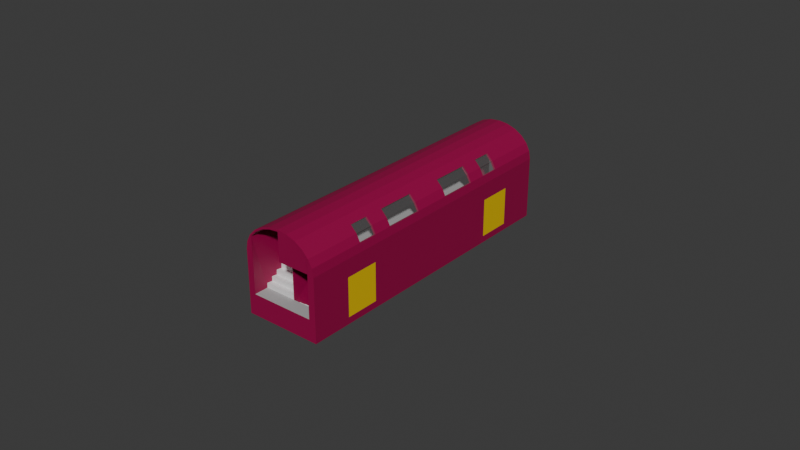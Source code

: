 # Source: ROSS_Front.blend  (saved by Blender 4.5.91; exported with 4.5.12 LTS)
import bpy
from mathutils import Matrix  # noqa: F401  (used for matrix-valued properties, if any)

bpy.ops.wm.read_factory_settings(use_empty=True)
scene = bpy.context.scene
scene.name = 'Scene'

# ---- collections
col_collection = bpy.data.collections.new('Collection'); scene.collection.children.link(col_collection)
col_collection_2 = bpy.data.collections.new('Collection 2'); scene.collection.children.link(col_collection_2)
col_doors = bpy.data.collections.new('Doors'); scene.collection.children.link(col_doors)

# ---- materials (node trees are filled in below, after node groups)
mat_material = bpy.data.materials.new('Material')
mat_material.alpha_threshold = 0.0
mat_material.roughness = 0.5
mat_material.line_color = (0.0, 0.0, 0.0, 1.0)
mat_floor = bpy.data.materials.new('Floor')
mat_window = bpy.data.materials.new('Window')
mat_step = bpy.data.materials.new('Step')
mat_door = bpy.data.materials.new('Door')

# ---- material node trees
mat_material.use_nodes = True; mat_material.node_tree.nodes.clear()
_N = mat_material.node_tree.nodes; _L = mat_material.node_tree.links
n0 = _N.new('ShaderNodeOutputMaterial'); n0.name = 'Material Output'; n0.location = (200, 100)
n1 = _N.new('ShaderNodeBsdfPrincipled'); n1.name = 'Principled BSDF'; n1.location = (-200, 100)
n1.inputs[0].default_value = (0.314, 0.0, 0.06301, 1.0)
n1.inputs[3].default_value = 1.45
_L.new(n1.outputs[0], n0.inputs[0])
n0.is_active_output = True
mat_floor.use_nodes = True; mat_floor.node_tree.nodes.clear()
_N = mat_floor.node_tree.nodes; _L = mat_floor.node_tree.links
n0 = _N.new('ShaderNodeBsdfPrincipled'); n0.name = 'Principled BSDF'; n0.location = (-200, 100)
n0.inputs[0].default_value = (0.4, 0.4, 0.4, 1.0)
n0.inputs[2].default_value = 1.0
n1 = _N.new('ShaderNodeOutputMaterial'); n1.name = 'Material Output'; n1.location = (200, 100)
_L.new(n0.outputs[0], n1.inputs[0])
n1.is_active_output = True
mat_window.use_nodes = True; mat_window.node_tree.nodes.clear()
_N = mat_window.node_tree.nodes; _L = mat_window.node_tree.links
n0 = _N.new('ShaderNodeBsdfPrincipled'); n0.name = 'Principled BSDF'; n0.location = (-200, 100)
n0.inputs[4].default_value = 0.05
n1 = _N.new('ShaderNodeOutputMaterial'); n1.name = 'Material Output'; n1.location = (200, 100)
_L.new(n0.outputs[0], n1.inputs[0])
n1.is_active_output = True
mat_step.use_nodes = True; mat_step.node_tree.nodes.clear()
_N = mat_step.node_tree.nodes; _L = mat_step.node_tree.links
n0 = _N.new('ShaderNodeBsdfPrincipled'); n0.name = 'Principled BSDF'; n0.location = (-200, 100)
n1 = _N.new('ShaderNodeOutputMaterial'); n1.name = 'Material Output'; n1.location = (200, 100)
_L.new(n0.outputs[0], n1.inputs[0])
n1.is_active_output = True
mat_door.use_nodes = True; mat_door.node_tree.nodes.clear()
_N = mat_door.node_tree.nodes; _L = mat_door.node_tree.links
n0 = _N.new('ShaderNodeBsdfPrincipled'); n0.name = 'Principled BSDF'; n0.location = (-200, 100)
n0.inputs[0].default_value = (0.8, 0.5372, 0.0, 1.0)
n1 = _N.new('ShaderNodeOutputMaterial'); n1.name = 'Material Output'; n1.location = (200, 100)
_L.new(n0.outputs[0], n1.inputs[0])
n1.is_active_output = True

# ---- world
world_world = bpy.data.worlds.new('World'); scene.world = world_world
world_world.use_nodes = True; world_world.node_tree.nodes.clear()
_N = world_world.node_tree.nodes; _L = world_world.node_tree.links
n0 = _N.new('ShaderNodeOutputWorld'); n0.name = 'World Output'; n0.location = (200, 100)
n1 = _N.new('ShaderNodeBackground'); n1.name = 'Background'; n1.location = (-200, 100)
n1.inputs[0].default_value = (0.05088, 0.05088, 0.05088, 1.0)
_L.new(n1.outputs[0], n0.inputs[0])
n0.is_active_output = True
world_world.color = (0.05088, 0.05088, 0.05088)
world_world.sun_shadow_jitter_overblur = 0.0

# ---- meshes
me_cube = bpy.data.meshes.new('Cube')
me_cube.from_pydata([(0.0, 0.0, 0.0), (2.0, 0.0, 0.0), (0.0, 8.0, 0.0), (2.0, 8.0, 0.0), (2.0, 0.0, 0.0), (2.0, 16.0, 0.0), (2.0, 0.0, 0.0), (2.0, 8.0, 0.0), (1.9, 0.0, 0.25), (0.0, 0.0, 0.25), (1.9, 4.0, 0.35), (1.9, 4.089, 0.35), (0.0, 4.089, 0.35), (1.9, 3.0, 0.25), (0.0, 3.0, 0.25), (1.9, 5.889, 0.35), (2.0, 4.089, 0.35), (2.0, 5.889, 0.35), (2.0, 4.089, 2.35), (2.0, 5.889, 2.35), (2.0, 4.089, 0.0), (2.0, 5.889, 0.0), (0.0, 8.0, 4.85), (0.0, 0.0, 4.85), (0.5176, 8.0, 4.795), (0.5176, 0.0, 4.795), (1.0, 8.0, 4.636), (1.0, 0.0, 4.636), (1.414, 8.0, 4.381), (1.414, 0.0, 4.381), (1.732, 8.0, 4.05), (1.732, 0.0, 4.05), (1.932, 8.0, 3.664), (1.932, 0.0, 3.664), (2.0, 8.0, 3.25), (2.0, 0.0, 3.25), (0.5176, 8.0, 4.795), (0.0, 8.0, 4.85), (0.0, 0.0, 4.85), (0.5176, 0.0, 4.795), (1.0, 8.0, 4.636), (1.0, 0.0, 4.636), (1.414, 8.0, 4.381), (1.414, 0.0, 4.381), (1.732, 8.0, 4.05), (1.732, 0.0, 4.05), (1.932, 8.0, 3.664), (1.932, 0.0, 3.664), (2.0, 8.0, 3.25), (2.0, 0.0, 3.25), (0.4966, 8.0, 4.698), (0.0, 8.0, 4.751), (0.0, 2.975e-09, 4.751), (0.4966, 2.925e-09, 4.698), (0.9578, 8.0, 4.545), (0.9578, 2.732e-09, 4.545), (1.351, 8.0, 4.304), (1.351, 2.327e-09, 4.304), (1.651, 8.0, 3.992), (1.651, 1.349e-09, 3.992), (1.837, 5.642e-10, 3.633), (1.901, 4.716e-10, 3.234), (1.029e-08, 5.889, 0.35), (2.235e-08, 8.0, 1.1), (1.029e-08, 5.889, 0.35), (2.0, 5.889, 2.35), (1.9, 5.889, 2.35), (1.9, 4.089, 2.35), (1.9, 0.0, 2.35), (0.0, 0.0, 0.25), (0.0, 0.0, 2.35), (0.0, 4.089, 2.35), (1.901, 5.75, 2.57), (1.901, 0.0, 2.57), (0.0, 0.0, 2.57), (0.0, 5.75, 2.57), (1.351, 5.75, 4.304), (1.651, 5.75, 3.992), (1.837, 5.75, 3.633), (1.901, 5.75, 3.234), (1.4, 5.75, 2.57), (0.4966, 5.75, 4.698), (0.0, 5.75, 4.751), (0.9578, 5.75, 4.545), (1.65, 8.0, 1.1), (1.901, 0.0, 2.57), (1.901, 5.75, 2.57), (0.0, 5.75, 2.57), (0.0, 0.0, 2.57), (1.6, 5.889, 2.35), (1.6, 4.089, 2.35), (1.351, 5.0, 4.304), (1.651, 5.0, 3.992), (1.932, 5.0, 3.664), (1.732, 5.0, 4.05), (1.414, 5.0, 4.381), (1.651, 5.0, 3.992), (1.837, 5.0, 3.633), (1.932, 4.0, 3.664), (1.732, 4.0, 4.05), (1.414, 4.0, 4.381), (1.351, 4.0, 4.304), (1.651, 4.0, 3.992), (1.651, 4.0, 3.992), (1.837, 4.0, 3.633), (1.932, 1.0, 3.664), (1.732, 1.0, 4.05), (1.414, 1.0, 4.381), (1.351, 1.0, 4.304), (1.651, 1.0, 3.992), (1.651, 1.0, 3.992), (1.837, 1.0, 3.633), (1.351, 3.0, 4.304), (1.651, 3.0, 3.992), (1.651, 3.0, 3.992), (1.837, 3.0, 3.633), (1.932, 3.0, 3.664), (1.732, 3.0, 4.05), (1.414, 3.0, 4.381)], [(1, 4), (4, 6), (10, 11), (64, 62), (19, 65), (9, 69), (81, 82), (83, 81), (76, 83), (3, 48)], [(0, 1, 3, 2), (8, 13, 14, 9), (13, 11, 12, 14), (17, 16, 20, 21), (17, 21, 7, 34, 35, 6, 20, 16, 18, 19), (33, 35, 49, 47), (23, 25, 39, 38), (34, 32, 46, 48), (22, 23, 38, 37), (27, 29, 43, 41), (24, 22, 37, 36), (37, 38, 52, 51), (30, 28, 42, 44), (35, 34, 48, 49), (29, 31, 45, 43), (26, 24, 36, 40), (25, 27, 41, 39), (32, 30, 44, 46), (31, 33, 47, 45), (28, 26, 40, 42), (51, 50, 53, 52), (50, 54, 55, 53), (54, 56, 91, 101, 112, 108, 57, 55), (108, 109, 59, 57), (47, 49, 48, 46, 93, 98, 116, 105), (94, 93, 46, 44), (95, 94, 44, 42), (41, 43, 107, 118, 100, 95, 42, 40), (36, 39, 41, 40), (36, 37, 38, 39), (66, 15, 17, 65), (67, 18, 16, 11), (13, 8, 68, 67, 11), (67, 68, 70, 71), (74, 73, 85, 88), (77, 76, 80, 72, 79, 78), (72, 73, 61, 79), (18, 67, 66, 19), (96, 77, 78, 97), (60, 111, 115, 104, 97, 78, 79, 61), (16, 17, 62, 12), (46, 48, 7, 2, 63, 84, 58, 44), (36, 40, 42, 44, 58, 56, 54, 50, 51, 37), (85, 86, 87, 88), (72, 75, 87, 86), (75, 74, 88, 87), (73, 72, 86, 85), (66, 67, 90, 89), (103, 96, 97, 104), (100, 99, 94, 95), (99, 98, 93, 94), (56, 58, 92, 91), (114, 103, 104, 115), (91, 92, 102, 101), (118, 117, 99, 100), (117, 116, 98, 99), (100, 99, 102, 101), (99, 98, 104, 103), (94, 96, 97, 93), (95, 91, 92, 94), (101, 91, 95, 100), (99, 94, 96, 103), (59, 110, 111, 60), (112, 113, 109, 108), (43, 45, 106, 107), (45, 47, 105, 106), (107, 106, 117, 118), (106, 105, 116, 117), (110, 114, 115, 111), (101, 102, 113, 112), (118, 112, 113, 117), (117, 114, 115, 116), (107, 108, 112, 118), (116, 115, 111, 105), (105, 111, 110, 106), (106, 109, 108, 107)])
me_cube.polygons.foreach_set('material_index', [0, 1, 1, 0, 0, 0, 0, 0, 0, 0, 0, 0, 0, 0, 0, 0, 0, 0, 0, 0, 0, 0, 0, 0, 0, 0, 0, 0, 0, 0, 0, 0, 0, 0, 0, 0, 0, 0, 0, 0, 1, 0, 0, 1, 0, 0, 0, 1, 2, 2, 2, 0, 0, 2, 0, 0, 0, 0, 0, 0, 0, 0, 0, 2, 0, 0, 2, 2, 2, 0, 2, 0, 2, 0, 0, 0])
_uv = me_cube.uv_layers.new(name='UVMap')
_uv.uv.foreach_set('vector', [0.0, 0.0, 1.0, 0.0, 1.0, 1.0, 0.0, 1.0, 0.0, 0.0, 0.0, 0.0, 0.0, 0.0, 0.0, 0.0, 0.0, 0.0, 0.0, 0.0, 0.0, 0.0, 0.0, 0.0, 0.0, 0.0, 0.0, 0.0, 0.0, 0.0, 0.0, 0.0, 0.0, 0.0, 0.0, 0.0, 0.0, 0.0, 0.0, 0.0, 0.0, 0.0, 0.0, 0.0, 0.0, 0.0, 0.0, 0.0, 0.0, 0.0, 0.0, 0.0, 0.0, 0.0, 0.0, 0.0, 0.0, 0.0, 0.0, 0.0, 0.0, 0.0, 0.0, 0.0, 0.0, 0.0, 0.0, 0.0, 0.0, 0.0, 0.0, 0.0, 0.0, 0.0, 0.0, 0.0, 0.0, 0.0, 0.0, 0.0, 0.0, 0.0, 0.0, 0.0, 0.0, 0.0, 0.0, 0.0, 0.0, 0.0, 0.0, 0.0, 0.0, 0.0, 0.0, 0.0, 0.0, 0.0, 0.0, 0.0, 0.0, 0.0, 0.0, 0.0, 0.0, 0.0, 0.0, 0.0, 0.0, 0.0, 0.0, 0.0, 0.0, 0.0, 0.0, 0.0, 0.0, 0.0, 0.0, 0.0, 0.0, 0.0, 0.0, 0.0, 0.0, 0.0, 0.0, 0.0, 0.0, 0.0, 0.0, 0.0, 0.0, 0.0, 0.0, 0.0, 0.0, 0.0, 0.0, 0.0, 0.0, 0.0, 0.0, 0.0, 0.0, 0.0, 0.0, 0.0, 0.0, 0.0, 0.0, 0.0, 0.0, 0.0, 0.0, 0.0, 0.0, 0.0, 0.0, 0.0, 0.0, 0.0, 0.0, 0.0, 0.0, 0.0, 0.0, 0.0, 0.0, 0.0, 0.0, 0.0, 1.0, 0.0, 0.9583, 0.0, 0.9583, 1.0, 1.0, 1.0, 0.9583, 0.0, 0.9167, 0.0, 0.9167, 1.0, 0.9583, 1.0, 0.9167, 0.0, 0.875, 0.0, 0.875, 0.375, 0.875, 0.5, 0.875, 0.625, 0.875, 0.875, 0.875, 1.0, 0.9167, 1.0, 0.875, 0.875, 0.8333, 0.875, 0.8333, 1.0, 0.875, 1.0, 0.0, 0.0, 0.0, 0.0, 0.0, 0.0, 0.0, 0.0, 0.0, 0.0, 0.0, 0.0, 0.0, 0.0, 0.0, 0.0, 0.0, 0.0, 0.0, 0.0, 0.0, 0.0, 0.0, 0.0, 0.0, 0.0, 0.0, 0.0, 0.0, 0.0, 0.0, 0.0, 0.0, 0.0, 0.0, 0.0, 0.0, 0.0, 0.0, 0.0, 0.0, 0.0, 0.0, 0.0, 0.0, 0.0, 0.0, 0.0, 0.0, 0.0, 0.0, 0.0, 0.0, 0.0, 0.0, 0.0, 0.0, 0.0, 0.0, 0.0, 0.0, 0.0, 0.0, 0.0, 0.0, 0.0, 0.0, 0.0, 0.0, 0.0, 0.0, 0.0, 0.0, 0.0, 0.0, 0.0, 0.0, 0.0, 0.0, 0.0, 0.0, 0.0, 0.0, 0.0, 0.0, 0.0, 0.0, 0.0, 0.0, 0.0, 0.0, 0.0, 0.0, 0.0, 0.0, 0.0, 0.0, 0.0, 0.0, 0.0, 0.0, 0.0, 0.0, 0.0, 0.0, 0.0, 0.0, 0.0, 0.0, 0.0, 0.0, 0.0, 0.0, 0.0, 0.0, 0.0, 0.0, 0.0, 0.0, 0.0, 0.0, 0.0, 0.0, 0.0, 0.0, 0.0, 0.0, 0.0, 0.0, 0.0, 0.0, 0.0, 0.0, 0.0, 0.0, 0.0, 0.0, 0.0, 0.0, 0.0, 0.0, 0.0, 0.0, 0.0, 0.0, 0.0, 0.0, 0.0, 0.0, 0.0, 0.0, 0.0, 0.0, 0.0, 0.0, 0.0, 0.0, 0.0, 0.0, 0.0, 0.0, 0.0, 0.0, 0.0, 0.0, 0.0, 0.0, 0.0, 0.0, 0.0, 0.0, 0.0, 0.0, 0.0, 0.0, 0.0, 0.0, 0.0, 0.0, 0.0, 0.0, 0.0, 0.0, 0.0, 0.0, 0.0, 0.0, 0.0, 0.0, 0.0, 0.0, 0.0, 0.0, 0.0, 0.0, 0.0, 0.0, 0.0, 0.0, 0.0, 0.0, 0.0, 0.0, 0.0, 0.0, 0.0, 0.0, 0.0, 0.0, 0.0, 0.0, 0.0, 0.0, 0.0, 0.0, 0.0, 0.0, 0.0, 0.0, 0.0, 0.0, 0.0, 0.0, 0.0, 0.0, 0.0, 0.0, 0.0, 0.0, 0.0, 0.0, 0.0, 0.0, 0.0, 0.0, 0.0, 0.0, 0.0, 0.0, 0.0, 0.0, 0.0, 0.0, 0.0, 0.0, 0.0, 0.0, 0.0, 0.0, 0.0, 0.0, 0.0, 0.0, 0.0, 0.0, 0.0, 0.0, 0.0, 0.0, 0.0, 0.0, 0.0, 0.0, 0.0, 0.0, 0.0, 0.875, 0.0, 0.8333, 0.0, 0.8333, 0.375, 0.875, 0.375, 0.0, 0.0, 0.0, 0.0, 0.0, 0.0, 0.0, 0.0, 0.875, 0.375, 0.8333, 0.375, 0.8333, 0.5, 0.875, 0.5, 0.0, 0.0, 0.0, 0.0, 0.0, 0.0, 0.0, 0.0, 0.0, 0.0, 0.0, 0.0, 0.0, 0.0, 0.0, 0.0, 0.0, 0.0, 0.0, 0.0, 0.8333, 0.5, 0.875, 0.5, 0.0, 0.0, 0.0, 0.0, 0.0, 0.0, 0.0, 0.0, 0.0, 0.0, 0.0, 0.0, 0.0, 0.0, 0.0, 0.0, 0.0, 0.0, 0.875, 0.375, 0.8333, 0.375, 0.0, 0.0, 0.875, 0.5, 0.875, 0.375, 0.0, 0.0, 0.0, 0.0, 0.0, 0.0, 0.0, 0.0, 0.0, 0.0, 0.0, 0.0, 0.0, 0.0, 0.0, 0.0, 0.0, 0.0, 0.0, 0.0, 0.875, 0.625, 0.8333, 0.625, 0.8333, 0.875, 0.875, 0.875, 0.0, 0.0, 0.0, 0.0, 0.0, 0.0, 0.0, 0.0, 0.0, 0.0, 0.0, 0.0, 0.0, 0.0, 0.0, 0.0, 0.0, 0.0, 0.0, 0.0, 0.0, 0.0, 0.0, 0.0, 0.0, 0.0, 0.0, 0.0, 0.0, 0.0, 0.0, 0.0, 0.0, 0.0, 0.0, 0.0, 0.0, 0.0, 0.0, 0.0, 0.875, 0.5, 0.8333, 0.5, 0.8333, 0.625, 0.875, 0.625, 0.0, 0.0, 0.875, 0.625, 0.8333, 0.625, 0.0, 0.0, 0.0, 0.0, 0.0, 0.0, 0.0, 0.0, 0.0, 0.0, 0.0, 0.0, 0.875, 0.875, 0.875, 0.625, 0.0, 0.0, 0.0, 0.0, 0.0, 0.0, 0.0, 0.0, 0.0, 0.0, 0.0, 0.0, 0.0, 0.0, 0.0, 0.0, 0.0, 0.0, 0.0, 0.0, 0.8333, 0.875, 0.875, 0.875, 0.0, 0.0])
me_cube.materials.append(mat_material)
me_cube.materials.append(mat_floor)
me_cube.materials.append(mat_window)
me_cube.use_mirror_vertex_groups = False
me_cube.update()
me_cube_003 = bpy.data.meshes.new('Cube.003')
me_cube_003.from_pydata([(-1.65, 7.5, 1.1), (-1.9, 6.5, 0.35), (-1.712, 7.25, 1.1), (-1.712, 7.25, 0.9125), (-1.775, 7.0, 0.9125), (-1.775, 7.0, 0.725), (-1.837, 6.75, 0.725), (-1.837, 6.75, 0.5375), (-1.9, 6.5, 0.5375), (-0.25, 6.5, 0.35), (-0.25, 6.5, 0.5375), (-0.1875, 6.75, 0.5375), (-0.1875, 6.75, 0.725), (-0.125, 7.0, 0.725), (-0.125, 7.0, 0.9125), (-0.0625, 7.25, 0.9125), (-0.0625, 7.25, 1.1), (1.65, 7.25, 1.1), (-1.65, 8.0, 1.1), (1.65, 8.0, 1.1), (0.0, 6.25, 2.1), (1.4, 6.25, 2.1), (0.0, 6.25, 2.1), (0.0, 7.25, 1.1), (0.0, 6.5, 2.1), (0.0, 6.5, 1.85), (0.0, 6.75, 1.85), (0.0, 6.75, 1.6), (0.0, 7.0, 1.6), (0.0, 7.0, 1.35), (0.0, 7.25, 1.35), (1.65, 7.25, 1.1), (1.4, 6.25, 2.1), (1.65, 7.25, 1.35), (1.587, 7.0, 1.35), (1.587, 7.0, 1.6), (1.525, 6.75, 1.6), (1.525, 6.75, 1.85), (1.462, 6.5, 1.85), (1.462, 6.5, 2.1), (0.0, 6.25, 2.32), (1.4, 6.25, 2.32), (0.0, 6.0, 2.32), (1.4, 6.0, 2.32), (0.0, 6.0, 2.57), (1.4, 6.0, 2.57), (0.0, 5.75, 2.57), (1.4, 5.75, 2.57), (1.9, 5.889, 0.35), (1.6, 5.889, 2.35), (-0.25, 5.889, 2.35), (-0.25, 5.889, 0.35), (-1.4, 5.75, 2.57), (1.6, 4.089, 2.35), (-1.9, 5.889, 2.35), (-1.65, 7.25, 3.3), (-0.0625, 7.25, 3.3), (-1.4, 5.75, 4.304), (0.0, 5.75, 4.751), (-1.351, 5.75, 4.304), (0.0, 7.25, 4.751), (-1.9, 5.889, 0.35), (1.351, 5.75, 4.304), (1.651, 8.0, 3.992), (1.351, 6.25, 4.304), (-1.65, 8.0, 3.3), (0.0, 8.0, 3.3), (0.0, 7.25, 3.3), (-0.9578, 5.75, 4.545), (-0.4966, 5.75, 4.698), (-1.351, 8.0, 4.304), (-0.9578, 8.0, 4.545), (-0.4966, 8.0, 4.698), (0.0, 8.0, 4.751), (-1.651, 8.0, 3.992), (1.9, 5.889, 2.35), (-1.6, 5.889, 2.35), (-1.6, 4.089, 2.35)], [], [(2, 3, 15, 16), (3, 4, 14, 15), (4, 5, 13, 14), (5, 6, 12, 13), (6, 7, 11, 12), (7, 8, 10, 11), (8, 1, 9, 10), (31, 23, 30, 33), (33, 30, 29, 34), (34, 29, 28, 35), (35, 28, 27, 36), (36, 27, 26, 37), (37, 26, 25, 38), (38, 25, 24, 39), (39, 24, 22, 32), (22, 20, 21, 32), (32, 22, 40, 41), (41, 40, 42, 43), (43, 42, 44, 45), (45, 44, 46, 47), (48, 75, 49, 50, 51), (0, 2, 16, 23, 31, 17, 19, 18), (54, 55, 56, 50), (59, 52, 68), (30, 60, 58, 46, 23), (41, 43, 45, 47, 62, 64), (41, 64, 63, 19, 31, 32), (55, 54, 61, 1, 3, 0, 18, 65), (1, 61, 51, 9), (51, 50, 56, 15, 9), (16, 56, 67, 30, 23), (55, 65, 66, 67, 56), (68, 46, 69), (52, 46, 68), (46, 58, 69), (65, 74, 70, 71, 72, 73, 66), (66, 73, 60, 67), (77, 76, 49, 53)])
me_cube_003.polygons.foreach_set('material_index', [1, 1, 1, 1, 1, 1, 1, 1, 1, 1, 1, 1, 1, 1, 1, 0, 1, 1, 1, 1, 0, 2, 0, 0, 0, 0, 0, 0, 2, 0, 0, 0, 0, 0, 0, 0, 0, 0])
_uv = me_cube_003.uv_layers.new(name='UVMap')
_uv.uv.foreach_set('vector', [0.0, 0.0, 0.0, 0.0, 0.0, 0.0, 0.0, 0.0, 0.0, 0.0, 0.0, 0.0, 0.0, 0.0, 0.0, 0.0, 0.0, 0.0, 0.0, 0.0, 0.0, 0.0, 0.0, 0.0, 0.0, 0.0, 0.0, 0.0, 0.0, 0.0, 0.0, 0.0, 0.0, 0.0, 0.0, 0.0, 0.0, 0.0, 0.0, 0.0, 0.0, 0.0, 0.0, 0.0, 0.0, 0.0, 0.0, 0.0, 0.0, 0.0, 0.0, 0.0, 0.0, 0.0, 0.0, 0.0, 0.0, 0.0, 0.0, 0.0, 0.0, 0.0, 0.0, 0.0, 0.0, 0.0, 0.0, 0.0, 0.0, 0.0, 0.0, 0.0, 0.0, 0.0, 0.0, 0.0, 0.0, 0.0, 0.0, 0.0, 0.0, 0.0, 0.0, 0.0, 0.0, 0.0, 0.0, 0.0, 0.0, 0.0, 0.0, 0.0, 0.0, 0.0, 0.0, 0.0, 0.0, 0.0, 0.0, 0.0, 0.0, 0.0, 0.0, 0.0, 0.0, 0.0, 0.0, 0.0, 0.0, 0.0, 0.0, 0.0, 0.0, 0.0, 0.0, 0.0, 0.0, 0.0, 0.0, 0.0, 0.0, 0.0, 0.0, 0.0, 0.0, 0.0, 0.0, 0.0, 0.0, 0.0, 0.0, 0.0, 0.0, 0.0, 0.0, 0.0, 0.0, 0.0, 0.0, 0.0, 0.0, 0.0, 0.0, 0.0, 0.0, 0.0, 0.0, 0.0, 0.0, 0.0, 0.0, 0.0, 0.0, 0.0, 0.0, 0.0, 0.0, 0.0, 0.0, 0.0, 0.0, 0.0, 0.0, 0.0, 0.0, 0.0, 0.0, 0.0, 0.0, 0.0, 0.0, 0.0, 0.0, 0.0, 0.0, 0.0, 0.0, 0.0, 0.0, 0.0, 0.0, 0.0, 0.0, 0.0, 0.0, 0.0, 0.0, 0.0, 0.0, 0.0, 0.0, 0.0, 0.0, 0.0, 0.0, 0.0, 0.0, 0.0, 0.0, 0.0, 0.0, 0.0, 0.0, 0.0, 0.0, 0.0, 0.0, 0.0, 0.0, 0.0, 0.0, 0.0, 0.0, 0.0, 0.0, 0.0, 0.0, 0.0, 0.0, 0.0, 0.0, 0.0, 0.0, 0.0, 0.0, 0.0, 0.0, 0.0, 0.0, 0.0, 0.0, 0.0, 0.0, 0.0, 0.0, 0.0, 0.0, 0.0, 0.0, 0.0, 0.0, 0.0, 0.0, 0.0, 0.0, 0.0, 0.0, 0.0, 0.0, 0.0, 0.0, 0.0, 0.0, 0.0, 0.0, 0.0, 0.0, 0.0, 0.0, 0.0, 0.0, 0.0, 0.0, 0.0, 0.0, 0.0, 0.0, 0.0, 0.0, 0.0, 0.0, 0.0, 0.0, 0.0, 0.0, 0.0, 0.0, 0.0, 0.0, 0.0, 0.0, 0.0, 0.0, 0.0, 0.0, 0.0, 0.0, 0.0, 0.0, 0.0, 0.0, 0.0, 0.0, 0.0, 0.0, 0.0, 0.0, 0.0, 0.0, 0.0, 0.0, 0.0, 0.0, 0.0, 0.0, 0.0, 0.0, 0.0, 0.0, 0.0, 0.0, 0.0, 0.0, 0.0, 0.0, 0.0, 0.0, 0.0, 0.0, 0.0, 0.0, 0.0, 0.0, 0.0, 0.0, 0.0, 0.0, 0.0, 0.0, 0.0, 0.0, 0.0, 0.0, 0.0, 0.0, 0.0])
me_cube_003.materials.append(mat_material)
me_cube_003.materials.append(mat_step)
me_cube_003.materials.append(mat_floor)
me_cube_003.update()
me_cube_001 = bpy.data.meshes.new('Cube.001')
me_cube_001.from_pydata([(-1.0, -1.0, -1.0), (-1.0, -1.0, 1.0), (-1.0, 1.0, -1.0), (-1.0, 1.0, 1.0), (1.0, -1.0, -1.0), (1.0, -1.0, 1.0), (1.0, 1.0, -1.0), (1.0, 1.0, 1.0)], [], [(0, 1, 3, 2), (2, 3, 7, 6), (6, 7, 5, 4), (4, 5, 1, 0), (2, 6, 4, 0), (7, 3, 1, 5)])
_uv = me_cube_001.uv_layers.new(name='UVMap')
_uv.uv.foreach_set('vector', [0.375, 0.0, 0.625, 0.0, 0.625, 0.25, 0.375, 0.25, 0.375, 0.25, 0.625, 0.25, 0.625, 0.5, 0.375, 0.5, 0.375, 0.5, 0.625, 0.5, 0.625, 0.75, 0.375, 0.75, 0.375, 0.75, 0.625, 0.75, 0.625, 1.0, 0.375, 1.0, 0.125, 0.5, 0.375, 0.5, 0.375, 0.75, 0.125, 0.75, 0.625, 0.5, 0.875, 0.5, 0.875, 0.75, 0.625, 0.75])
me_cube_001.update()
me_cube_002 = bpy.data.meshes.new('Cube.002')
me_cube_002.from_pydata([(-1.0, -1.0, -1.0), (-1.0, -1.0, 1.0), (-1.0, 1.0, -1.0), (-1.0, 1.0, 1.0), (1.0, -1.0, -1.0), (1.0, -1.0, 1.0), (1.0, 1.0, -1.0), (1.0, 1.0, 1.0)], [], [(0, 1, 3, 2), (2, 3, 7, 6), (6, 7, 5, 4), (4, 5, 1, 0), (2, 6, 4, 0), (7, 3, 1, 5)])
_uv = me_cube_002.uv_layers.new(name='UVMap')
_uv.uv.foreach_set('vector', [0.375, 0.0, 0.625, 0.0, 0.625, 0.25, 0.375, 0.25, 0.375, 0.25, 0.625, 0.25, 0.625, 0.5, 0.375, 0.5, 0.375, 0.5, 0.625, 0.5, 0.625, 0.75, 0.375, 0.75, 0.375, 0.75, 0.625, 0.75, 0.625, 1.0, 0.375, 1.0, 0.125, 0.5, 0.375, 0.5, 0.375, 0.75, 0.125, 0.75, 0.625, 0.5, 0.875, 0.5, 0.875, 0.75, 0.625, 0.75])
me_cube_002.update()
me_cube_004 = bpy.data.meshes.new('Cube.004')
me_cube_004.from_pydata([(-1.0, -1.0, -1.0), (-1.0, -1.0, 1.0), (-1.0, 1.0, -1.0), (-1.0, 1.0, 1.0), (1.0, -1.0, -1.0), (1.0, -1.0, 1.0), (1.0, 1.0, -1.0), (1.0, 1.0, 1.0)], [], [(0, 1, 3, 2), (2, 3, 7, 6), (6, 7, 5, 4), (4, 5, 1, 0), (2, 6, 4, 0), (7, 3, 1, 5)])
_uv = me_cube_004.uv_layers.new(name='UVMap')
_uv.uv.foreach_set('vector', [0.375, 0.0, 0.625, 0.0, 0.625, 0.25, 0.375, 0.25, 0.375, 0.25, 0.625, 0.25, 0.625, 0.5, 0.375, 0.5, 0.375, 0.5, 0.625, 0.5, 0.625, 0.75, 0.375, 0.75, 0.375, 0.75, 0.625, 0.75, 0.625, 1.0, 0.375, 1.0, 0.125, 0.5, 0.375, 0.5, 0.375, 0.75, 0.125, 0.75, 0.625, 0.5, 0.875, 0.5, 0.875, 0.75, 0.625, 0.75])
me_cube_004.materials.append(mat_door)
me_cube_004.update()
me_cube_005 = bpy.data.meshes.new('Cube.005')
me_cube_005.from_pydata([(-1.0, -1.0, -1.0), (-1.0, -1.0, 1.0), (-1.0, 1.0, -1.0), (-1.0, 1.0, 1.0), (1.0, -1.0, -1.0), (1.0, -1.0, 1.0), (1.0, 1.0, -1.0), (1.0, 1.0, 1.0)], [], [(0, 1, 3, 2), (2, 3, 7, 6), (6, 7, 5, 4), (4, 5, 1, 0), (2, 6, 4, 0), (7, 3, 1, 5)])
_uv = me_cube_005.uv_layers.new(name='UVMap')
_uv.uv.foreach_set('vector', [0.375, 0.0, 0.625, 0.0, 0.625, 0.25, 0.375, 0.25, 0.375, 0.25, 0.625, 0.25, 0.625, 0.5, 0.375, 0.5, 0.375, 0.5, 0.625, 0.5, 0.625, 0.75, 0.375, 0.75, 0.375, 0.75, 0.625, 0.75, 0.625, 1.0, 0.375, 1.0, 0.125, 0.5, 0.375, 0.5, 0.375, 0.75, 0.125, 0.75, 0.625, 0.5, 0.875, 0.5, 0.875, 0.75, 0.625, 0.75])
me_cube_005.materials.append(mat_door)
me_cube_005.update()
me_cube_006 = bpy.data.meshes.new('Cube.006')
me_cube_006.from_pydata([(-1.0, -1.0, -1.0), (-1.0, -1.0, 1.0), (-1.0, 1.0, -1.0), (-1.0, 1.0, 1.0), (1.0, -1.0, -1.0), (1.0, -1.0, 1.0), (1.0, 1.0, -1.0), (1.0, 1.0, 1.0)], [], [(0, 1, 3, 2), (2, 3, 7, 6), (6, 7, 5, 4), (4, 5, 1, 0), (2, 6, 4, 0), (7, 3, 1, 5)])
_uv = me_cube_006.uv_layers.new(name='UVMap')
_uv.uv.foreach_set('vector', [0.375, 0.0, 0.625, 0.0, 0.625, 0.25, 0.375, 0.25, 0.375, 0.25, 0.625, 0.25, 0.625, 0.5, 0.375, 0.5, 0.375, 0.5, 0.625, 0.5, 0.625, 0.75, 0.375, 0.75, 0.375, 0.75, 0.625, 0.75, 0.625, 1.0, 0.375, 1.0, 0.125, 0.5, 0.375, 0.5, 0.375, 0.75, 0.125, 0.75, 0.625, 0.5, 0.875, 0.5, 0.875, 0.75, 0.625, 0.75])
me_cube_006.materials.append(mat_door)
me_cube_006.update()
me_cube_007 = bpy.data.meshes.new('Cube.007')
me_cube_007.from_pydata([(-1.0, -1.0, -1.0), (-1.0, -1.0, 1.0), (-1.0, 1.0, -1.0), (-1.0, 1.0, 1.0), (1.0, -1.0, -1.0), (1.0, -1.0, 1.0), (1.0, 1.0, -1.0), (1.0, 1.0, 1.0)], [], [(0, 1, 3, 2), (2, 3, 7, 6), (6, 7, 5, 4), (4, 5, 1, 0), (2, 6, 4, 0), (7, 3, 1, 5)])
_uv = me_cube_007.uv_layers.new(name='UVMap')
_uv.uv.foreach_set('vector', [0.375, 0.0, 0.625, 0.0, 0.625, 0.25, 0.375, 0.25, 0.375, 0.25, 0.625, 0.25, 0.625, 0.5, 0.375, 0.5, 0.375, 0.5, 0.625, 0.5, 0.625, 0.75, 0.375, 0.75, 0.375, 0.75, 0.625, 0.75, 0.625, 1.0, 0.375, 1.0, 0.125, 0.5, 0.375, 0.5, 0.375, 0.75, 0.125, 0.75, 0.625, 0.5, 0.875, 0.5, 0.875, 0.75, 0.625, 0.75])
me_cube_007.materials.append(mat_door)
me_cube_007.update()
me_cube_008 = bpy.data.meshes.new('Cube.008')
me_cube_008.from_pydata([(-1.0, -1.0, -1.0), (-1.0, -1.0, 1.0), (-1.0, 1.0, -1.0), (-1.0, 1.0, 1.0), (1.0, -1.0, -1.0), (1.0, -1.0, 1.0), (1.0, 1.0, -1.0), (1.0, 1.0, 1.0)], [], [(0, 1, 3, 2), (2, 3, 7, 6), (6, 7, 5, 4), (4, 5, 1, 0), (2, 6, 4, 0), (7, 3, 1, 5)])
_uv = me_cube_008.uv_layers.new(name='UVMap')
_uv.uv.foreach_set('vector', [0.375, 0.0, 0.625, 0.0, 0.625, 0.25, 0.375, 0.25, 0.375, 0.25, 0.625, 0.25, 0.625, 0.5, 0.375, 0.5, 0.375, 0.5, 0.625, 0.5, 0.625, 0.75, 0.375, 0.75, 0.375, 0.75, 0.625, 0.75, 0.625, 1.0, 0.375, 1.0, 0.125, 0.5, 0.375, 0.5, 0.375, 0.75, 0.125, 0.75, 0.625, 0.5, 0.875, 0.5, 0.875, 0.75, 0.625, 0.75])
me_cube_008.materials.append(mat_door)
me_cube_008.update()
me_cube_009 = bpy.data.meshes.new('Cube.009')
me_cube_009.from_pydata([(-1.0, -1.0, -1.0), (-1.0, -1.0, 1.0), (-1.0, 1.0, -1.0), (-1.0, 1.0, 1.0), (1.0, -1.0, -1.0), (1.0, -1.0, 1.0), (1.0, 1.0, -1.0), (1.0, 1.0, 1.0)], [], [(0, 1, 3, 2), (2, 3, 7, 6), (6, 7, 5, 4), (4, 5, 1, 0), (2, 6, 4, 0), (7, 3, 1, 5)])
_uv = me_cube_009.uv_layers.new(name='UVMap')
_uv.uv.foreach_set('vector', [0.375, 0.0, 0.625, 0.0, 0.625, 0.25, 0.375, 0.25, 0.375, 0.25, 0.625, 0.25, 0.625, 0.5, 0.375, 0.5, 0.375, 0.5, 0.625, 0.5, 0.625, 0.75, 0.375, 0.75, 0.375, 0.75, 0.625, 0.75, 0.625, 1.0, 0.375, 1.0, 0.125, 0.5, 0.375, 0.5, 0.375, 0.75, 0.125, 0.75, 0.625, 0.5, 0.875, 0.5, 0.875, 0.75, 0.625, 0.75])
me_cube_009.materials.append(mat_door)
me_cube_009.update()
me_cube_010 = bpy.data.meshes.new('Cube.010')
me_cube_010.from_pydata([(-1.0, -1.0, -1.0), (-1.0, -1.0, 1.0), (-1.0, 1.0, -1.0), (-1.0, 1.0, 1.0), (1.0, -1.0, -1.0), (1.0, -1.0, 1.0), (1.0, 1.0, -1.0), (1.0, 1.0, 1.0)], [], [(0, 1, 3, 2), (2, 3, 7, 6), (6, 7, 5, 4), (4, 5, 1, 0), (2, 6, 4, 0), (7, 3, 1, 5)])
_uv = me_cube_010.uv_layers.new(name='UVMap')
_uv.uv.foreach_set('vector', [0.375, 0.0, 0.625, 0.0, 0.625, 0.25, 0.375, 0.25, 0.375, 0.25, 0.625, 0.25, 0.625, 0.5, 0.375, 0.5, 0.375, 0.5, 0.625, 0.5, 0.625, 0.75, 0.375, 0.75, 0.375, 0.75, 0.625, 0.75, 0.625, 1.0, 0.375, 1.0, 0.125, 0.5, 0.375, 0.5, 0.375, 0.75, 0.125, 0.75, 0.625, 0.5, 0.875, 0.5, 0.875, 0.75, 0.625, 0.75])
me_cube_010.materials.append(mat_door)
me_cube_010.update()
me_cube_011 = bpy.data.meshes.new('Cube.011')
me_cube_011.from_pydata([(-1.0, -1.0, -1.0), (-1.0, -1.0, 1.0), (-1.0, 1.0, -1.0), (-1.0, 1.0, 1.0), (1.0, -1.0, -1.0), (1.0, -1.0, 1.0), (1.0, 1.0, -1.0), (1.0, 1.0, 1.0)], [], [(0, 1, 3, 2), (2, 3, 7, 6), (6, 7, 5, 4), (4, 5, 1, 0), (2, 6, 4, 0), (7, 3, 1, 5)])
_uv = me_cube_011.uv_layers.new(name='UVMap')
_uv.uv.foreach_set('vector', [0.375, 0.0, 0.625, 0.0, 0.625, 0.25, 0.375, 0.25, 0.375, 0.25, 0.625, 0.25, 0.625, 0.5, 0.375, 0.5, 0.375, 0.5, 0.625, 0.5, 0.625, 0.75, 0.375, 0.75, 0.375, 0.75, 0.625, 0.75, 0.625, 1.0, 0.375, 1.0, 0.125, 0.5, 0.375, 0.5, 0.375, 0.75, 0.125, 0.75, 0.625, 0.5, 0.875, 0.5, 0.875, 0.75, 0.625, 0.75])
me_cube_011.materials.append(mat_door)
me_cube_011.update()

# ---- objects
ob_body = bpy.data.objects.new('Body', me_cube)
ob_steps = bpy.data.objects.new('Steps', me_cube_003)
ob_door_1 = bpy.data.objects.new('Door 1', me_cube_001)
ob_door_1_001 = bpy.data.objects.new('Door 1.001', me_cube_002)
ob_mirror_anchor = bpy.data.objects.new('Mirror Anchor', None)
ob_front_right_1 = bpy.data.objects.new('Front Right 1', me_cube_004)
ob_front_right_2 = bpy.data.objects.new('Front Right 2', me_cube_005)
ob_front_left_1 = bpy.data.objects.new('Front Left 1', me_cube_006)
ob_front_left_2 = bpy.data.objects.new('Front Left 2', me_cube_007)
ob_back_right_2 = bpy.data.objects.new('Back Right 2', me_cube_008)
ob_back_right_1 = bpy.data.objects.new('Back Right 1', me_cube_009)
ob_back_left_2 = bpy.data.objects.new('Back Left 2', me_cube_010)
ob_back_left_1 = bpy.data.objects.new('Back Left 1', me_cube_011)

# ---- transforms, parenting, visibility, modifiers, constraints
ob_body.location = (0.0, 0.0, 0.0)
ob_body.lock_rotations_4d = False
ob_body.empty_display_type = 'ARROWS'
ob_body.lineart.crease_threshold = 0.0
_m = ob_body.modifiers.new('Mirror', 'MIRROR')
_m.use_axis = (True, True, False)
ob_steps.location = (0.0, 0.0, 0.0)
_m = ob_steps.modifiers.new('Array', 'ARRAY')
_m.use_relative_offset = False
_m.relative_offset_displace = (0.0, 0.0, 0.0)
_m.use_object_offset = True
_m.offset_object = ob_mirror_anchor
ob_door_1.location = (1.0, 5.0, 0.0)
ob_door_1.scale = (0.5, 1.0, 1.0)
ob_door_1_001.location = (1.0, -5.0, 0.0)
ob_door_1_001.scale = (0.5, 1.0, 1.0)
ob_mirror_anchor.location = (0.0, 0.0, 0.0)
ob_mirror_anchor.rotation_euler = (0.0, -0.0, -3.142)
ob_front_right_1.location = (1.95, 4.539, 1.35)
ob_front_right_1.scale = (0.05, 0.45, 1.0)
ob_front_right_2.location = (1.95, 5.439, 1.35)
ob_front_right_2.scale = (0.05, 0.45, 1.0)
ob_front_left_1.location = (-1.95, 4.539, 1.35)
ob_front_left_1.scale = (0.05, 0.45, 1.0)
ob_front_left_2.location = (-1.95, 5.439, 1.35)
ob_front_left_2.scale = (0.05, 0.45, 1.0)
ob_back_right_2.location = (1.95, -4.539, 1.35)
ob_back_right_2.scale = (0.05, 0.45, 1.0)
ob_back_right_1.location = (1.95, -5.439, 1.35)
ob_back_right_1.scale = (0.05, 0.45, 1.0)
ob_back_left_2.location = (-1.95, -4.539, 1.35)
ob_back_left_2.scale = (0.05, 0.45, 1.0)
ob_back_left_1.location = (-1.95, -5.439, 1.35)
ob_back_left_1.scale = (0.05, 0.45, 1.0)

# ---- collection membership
col_collection.objects.link(ob_body)
col_collection.objects.link(ob_steps)
col_collection_2.objects.link(ob_door_1)
col_collection_2.objects.link(ob_door_1_001)
col_collection_2.objects.link(ob_mirror_anchor)
col_doors.objects.link(ob_front_right_1)
col_doors.objects.link(ob_front_right_2)
col_doors.objects.link(ob_front_left_1)
col_doors.objects.link(ob_front_left_2)
col_doors.objects.link(ob_back_right_2)
col_doors.objects.link(ob_back_right_1)
col_doors.objects.link(ob_back_left_2)
col_doors.objects.link(ob_back_left_1)
def _layer_coll(name, lc=None):
    lc = lc or bpy.context.view_layer.layer_collection
    for c in lc.children:
        if c.name == name: return c
        r = _layer_coll(name, c)
        if r: return r
_layer_coll('Collection 2').exclude = True

# ---- scene / render settings (as saved in the file)
scene.frame_start = 1; scene.frame_end = 250; scene.frame_set(1)
scene.render.engine = 'BLENDER_EEVEE_NEXT'
bpy.context.view_layer.update()

# ---- added for rendering (the .blend has no active camera and no usable light): camera, sun
cam_auto = bpy.data.cameras.new('AutoCamera')
cam_auto.lens = 50.0
cam_auto.sensor_width = 36.0
cam_auto.clip_end = 1000.0
ob_auto_camera = bpy.data.objects.new('AutoCamera', cam_auto)
scene.collection.objects.link(ob_auto_camera)
ob_auto_camera.location = (30.3245, -36.3895, 26.1846)
ob_auto_camera.rotation_euler = (1.09748, -7.21219e-08, 0.694738)
scene.camera = ob_auto_camera
light_auto_sun = bpy.data.lights.new('AutoSun', 'SUN')
light_auto_sun.energy = 3.0
light_auto_sun.angle = 0.0523599
ob_auto_sun = bpy.data.objects.new('AutoSun', light_auto_sun)
scene.collection.objects.link(ob_auto_sun)
ob_auto_sun.rotation_euler = (0.872665, 0.174533, 0.523599)
bpy.context.view_layer.update()
